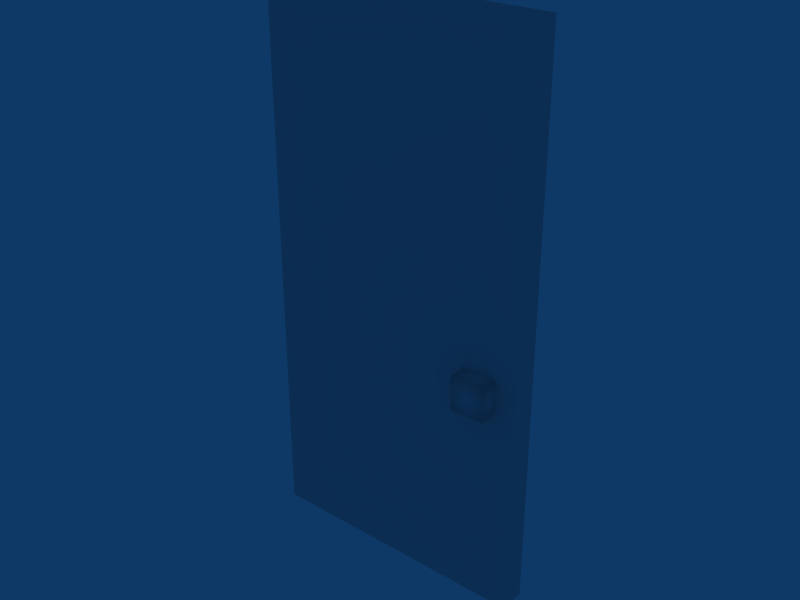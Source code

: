 # Source: door-left.blend  (saved by Blender 2.49.2; exported with 4.5.12 LTS)
import bpy
from mathutils import Matrix  # noqa: F401  (used for matrix-valued properties, if any)

bpy.ops.wm.read_factory_settings(use_empty=True)
scene = bpy.context.scene
scene.name = 'Scene'

# ---- collections
col_collection_1 = bpy.data.collections.new('Collection 1'); scene.collection.children.link(col_collection_1)

# ---- materials (node trees are filled in below, after node groups)
mat_material = bpy.data.materials.new('Material')
mat_material.alpha_threshold = 0.0
mat_material.roughness = 0.5
mat_material.line_color = (0.0, 0.0, 0.0, 1.0)

# ---- material node trees

# ---- world
world_world = bpy.data.worlds.new('World'); scene.world = world_world
world_world.color = (0.05656, 0.2208, 0.4)
world_world.use_sun_shadow = False
world_world.sun_shadow_jitter_overblur = 0.0
world_world.cycles.sampling_method = 'MANUAL'
world_world.cycles.sample_map_resolution = 256

# ---- meshes
me_cube = bpy.data.meshes.new('Cube')
me_cube.from_pydata([(0.9531, 0.04688, 1.0), (0.9531, -0.04687, 1.0), (-0.04687, -0.04688, 1.0), (-0.04688, 0.04687, 1.0), (-0.04687, -0.04688, 1.0), (-0.04688, 0.04687, 1.0), (-0.04688, -0.04688, -1.0), (-0.04688, 0.04687, -1.0), (0.9531, -0.04687, 1.0), (-0.04687, -0.04688, 1.0), (0.9531, -0.04687, -1.0), (-0.04688, -0.04688, -1.0), (0.9531, 0.04688, 1.0), (0.9531, -0.04687, 1.0), (0.9531, 0.04688, -1.0), (0.9531, -0.04687, -1.0), (0.9531, 0.04688, 1.0), (-0.04688, 0.04687, 1.0), (0.9531, 0.04688, -1.0), (-0.04688, 0.04687, -1.0), (0.9531, 0.04688, -1.0), (0.9531, -0.04687, -1.0), (-0.04688, -0.04688, -1.0), (-0.04688, 0.04687, -1.0), (0.875, -0.1094, -0.125), (0.875, -0.1094, -0.25), (0.75, -0.1094, -0.25), (0.75, -0.1094, -0.125), (0.875, -0.04688, -0.25), (0.875, -0.04687, -0.125), (0.75, -0.04688, -0.25), (0.75, -0.04687, -0.125), (0.75, 0.04688, -0.125), (0.75, 0.04687, -0.25), (0.875, 0.04688, -0.125), (0.875, 0.04687, -0.25), (0.75, 0.1094, -0.125), (0.75, 0.1094, -0.25), (0.875, 0.1094, -0.25), (0.875, 0.1094, -0.125)], [], [(1, 0, 3, 2), (7, 6, 4, 5), (11, 10, 8, 9), (15, 14, 12, 13), (17, 16, 18, 19), (23, 20, 21, 22), (24, 27, 26, 25), (29, 24, 25, 28), (28, 25, 26, 30), (30, 26, 27, 31), (31, 27, 24, 29), (36, 32, 34, 39), (37, 33, 32, 36), (38, 35, 33, 37), (39, 34, 35, 38), (37, 36, 39, 38)])
me_cube.polygons.foreach_set('use_smooth', [0, 0, 0, 0, 0, 0, 1, 1, 1, 1, 1, 1, 1, 1, 1, 1])
_uv = me_cube.uv_layers.new(name='UVTex')
_uv.uv.foreach_set('vector', [0.5938, 1.0, 0.6406, 1.0, 0.6406, 0.5, 0.5938, 0.5, 0.6406, 0.0, 0.5938, 0.0, 0.5938, 1.0, 0.6406, 1.0, 0.5312, 0.0, 0.03125, 0.0, 0.03125, 1.0, 0.5312, 1.0, 0.5938, 0.0, 0.6406, 0.0, 0.6406, 1.0, 0.5938, 1.0, 0.03125, 1.0, 0.5312, 1.0, 0.5312, 0.0, 0.03125, 0.0, 0.6406, 0.5, 0.6406, 1.0, 0.5938, 1.0, 0.5938, 0.5, 0.8562, 0.7711, 0.8452, 0.7693, 0.8473, 0.7591, 0.857, 0.7605, 0.8632, 0.7859, 0.8562, 0.7711, 0.857, 0.7605, 0.8728, 0.7519, 0.8728, 0.7519, 0.857, 0.7605, 0.8473, 0.7591, 0.8337, 0.7395, 0.8337, 0.7395, 0.8473, 0.7591, 0.8452, 0.7693, 0.8337, 0.7767, 0.8337, 0.7767, 0.8452, 0.7693, 0.8562, 0.7711, 0.8632, 0.7859, 0.8822, 0.7518, 0.8728, 0.7583, 0.8788, 0.7395, 0.8829, 0.7471, 0.8871, 0.7528, 0.8907, 0.7583, 0.8728, 0.7583, 0.8822, 0.7518, 0.888, 0.7475, 0.8951, 0.7442, 0.8907, 0.7583, 0.8871, 0.7528, 0.8829, 0.7471, 0.8788, 0.7395, 0.8951, 0.7442, 0.888, 0.7475, 0.8871, 0.7528, 0.8822, 0.7518, 0.8829, 0.7471, 0.888, 0.7475])
me_cube.materials.append(mat_material)
me_cube.use_remesh_preserve_volume = False
me_cube.use_remesh_preserve_attributes = False
me_cube.use_mirror_vertex_groups = False
me_cube.update()

# ---- objects
ob_cube = bpy.data.objects.new('Cube', me_cube)

# ---- transforms, parenting, visibility, modifiers, constraints
ob_cube.location = (0.0, 0.0, 0.0)
ob_cube.lock_rotations_4d = False
ob_cube.empty_display_type = 'ARROWS'
ob_cube.lineart.crease_threshold = 0.0

# ---- collection membership
col_collection_1.objects.link(ob_cube)

# ---- scene / render settings (as saved in the file)
scene.frame_start = 1; scene.frame_end = 250; scene.frame_set(1)
scene.render.engine = 'BLENDER_EEVEE_NEXT'
scene.render.image_settings.file_format = 'JPEG'
scene.render.image_settings.color_mode = 'RGB'
scene.render.image_settings.compression = 90
scene.render.resolution_x = 800
scene.render.resolution_y = 600
scene.render.pixel_aspect_x = 100.0
scene.render.pixel_aspect_y = 100.0
scene.render.fps = 25
scene.render.dither_intensity = 0.0
scene.render.use_compositing = False
scene.render.use_sequencer = False
scene.render.bake_margin = 2
scene.render.bake_bias = 0.0
scene.render.use_stamp_time = False
scene.render.use_stamp_date = False
scene.render.use_stamp_frame = False
scene.render.use_stamp_camera = False
scene.render.use_stamp_scene = False
scene.render.use_stamp_filename = False
scene.render.use_stamp_render_time = False
scene.render.stamp_font_size = 0
scene.cycles.use_denoising = False
scene.cycles.samples = 10
scene.cycles.sampling_pattern = 'TABULATED_SOBOL'
scene.cycles.light_sampling_threshold = 0.0
scene.cycles.use_adaptive_sampling = False
scene.cycles.use_light_tree = False
scene.cycles.blur_glossy = 0.0
scene.cycles.volume_bounces = 1
scene.cycles.pixel_filter_type = 'GAUSSIAN'
scene.cycles.sample_clamp_indirect = 0.0
scene.view_settings.view_transform = 'Raw'
bpy.context.view_layer.update()

# ---- added for rendering (the .blend has no active camera): camera
cam_auto = bpy.data.cameras.new('AutoCamera')
cam_auto.lens = 50.0
cam_auto.sensor_width = 36.0
cam_auto.clip_end = 1000.0
ob_auto_camera = bpy.data.objects.new('AutoCamera', cam_auto)
scene.collection.objects.link(ob_auto_camera)
ob_auto_camera.location = (2.53187, -2.49449, 1.66299)
ob_auto_camera.rotation_euler = (1.09748, -7.21219e-08, 0.694738)
scene.camera = ob_auto_camera
bpy.context.view_layer.update()
